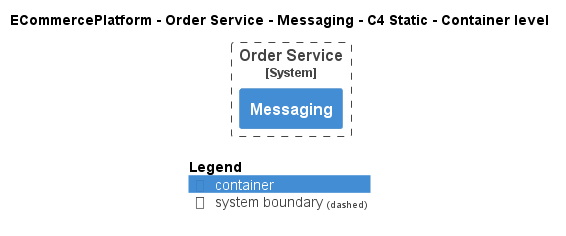

The diagram above was rendered by PlantUML. Its source (embedded in the PNG):
@startuml
!pragma layout smetana
!include ..\..\..\..\..\.c4s\C4_Container.puml

AddElementTag("c4interflow:lifecycle:new", $bgColor=green, $fontColor=#ffffff, $borderColor=green, $shadowing="False")
AddElementTag("c4interflow:lifecycle:changed", $bgColor=orange, $fontColor=#ffffff, $borderColor=orange, $shadowing="False")
AddElementTag("c4interflow:lifecycle:removed", $bgColor=red, $fontColor=#ffffff, $borderColor=red, $shadowing="False")

AddRelTag("c4interflow:lifecycle:new", $textColor=green, $lineColor=green)
AddRelTag("c4interflow:lifecycle:changed", $textColor=orange, $lineColor=orange)
AddRelTag("c4interflow:lifecycle:removed", $textColor=red, $lineColor=red)

SHOW_PERSON_PORTRAIT()
LAYOUT_TOP_DOWN()

skinparam linetype polyline

title ECommercePlatform - Order Service - Messaging - C4 Static - Container level


System_Boundary(ECommercePlatform.SoftwareSystems.OrderService, "Order Service") {
    Container(ECommercePlatform.SoftwareSystems.OrderService.Containers.Messaging, "Messaging", "", "")
}



SHOW_LEGEND()
@enduml